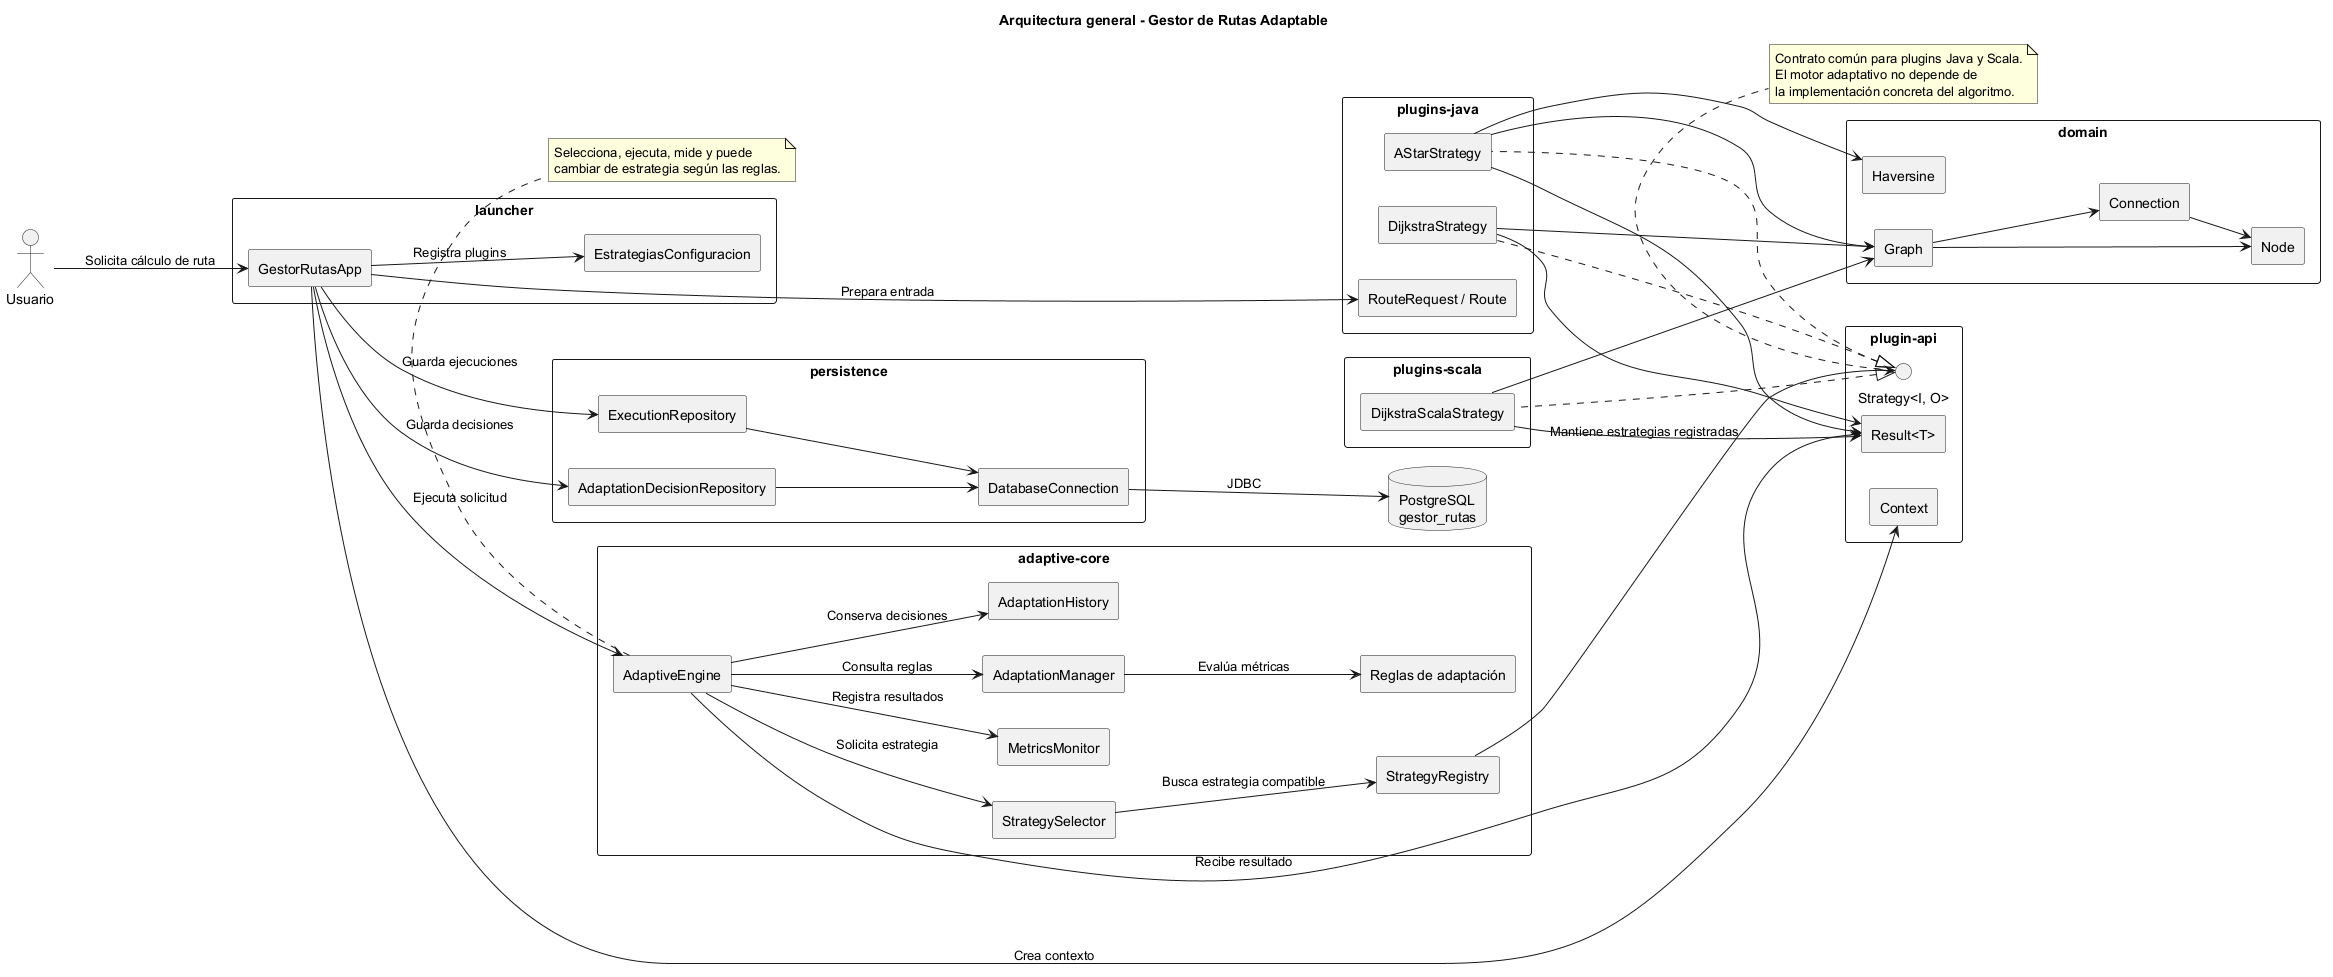

The diagram above was rendered by PlantUML. Its source (embedded in the PNG):
@startuml
title Arquitectura general - Gestor de Rutas Adaptable

skinparam componentStyle rectangle
skinparam packageStyle rectangle
skinparam shadowing false
left to right direction

actor "Usuario" as Usuario

package "launcher" {
    component "GestorRutasApp" as App
    component "EstrategiasConfiguracion" as ConfigEstrategias
}

package "adaptive-core" {
    component "AdaptiveEngine" as Motor
    component "StrategySelector" as Selector
    component "StrategyRegistry" as Registro
    component "MetricsMonitor" as Monitor
    component "AdaptationManager" as Adaptador
    component "AdaptationHistory" as Historial
    component "Reglas de adaptación" as Reglas
}

package "plugin-api" {
    interface "Strategy<I, O>" as Contrato
    component "Context" as Contexto
    component "Result<T>" as Resultado
}

package "plugins-java" {
    component "DijkstraStrategy" as Dijkstra
    component "AStarStrategy" as AStar
    component "RouteRequest / Route" as DTOJava
}

package "plugins-scala" {
    component "DijkstraScalaStrategy" as Scala
}

package "domain" {
    component "Graph" as Grafo
    component "Node" as Nodo
    component "Connection" as Conexion
    component "Haversine" as Distancia
}

package "persistence" {
    component "ExecutionRepository" as RepoEjecuciones
    component "AdaptationDecisionRepository" as RepoDecisiones
    component "DatabaseConnection" as ConexionBD
}

database "PostgreSQL\ngestor_rutas" as BD

Usuario --> App : Solicita cálculo de ruta
App --> ConfigEstrategias : Registra plugins
App --> Motor : Ejecuta solicitud
App --> Contexto : Crea contexto
App --> DTOJava : Prepara entrada

Motor --> Selector : Solicita estrategia
Selector --> Registro : Busca estrategia compatible
Registro --> Contrato : Mantiene estrategias registradas

Contrato <|.. Dijkstra
Contrato <|.. AStar
Contrato <|.. Scala

Motor --> Monitor : Registra resultados
Motor --> Adaptador : Consulta reglas
Adaptador --> Reglas : Evalúa métricas
Motor --> Historial : Conserva decisiones

Dijkstra --> Grafo
AStar --> Grafo
AStar --> Distancia
Scala --> Grafo
Grafo --> Nodo
Grafo --> Conexion
Conexion --> Nodo

Dijkstra --> Resultado
AStar --> Resultado
Scala --> Resultado
Motor --> Resultado : Recibe resultado

App --> RepoEjecuciones : Guarda ejecuciones
App --> RepoDecisiones : Guarda decisiones
RepoEjecuciones --> ConexionBD
RepoDecisiones --> ConexionBD
ConexionBD --> BD : JDBC

note bottom of Contrato
  Contrato común para plugins Java y Scala.
  El motor adaptativo no depende de
  la implementación concreta del algoritmo.
end note

note bottom of Motor
  Selecciona, ejecuta, mide y puede
  cambiar de estrategia según las reglas.
end note

@enduml